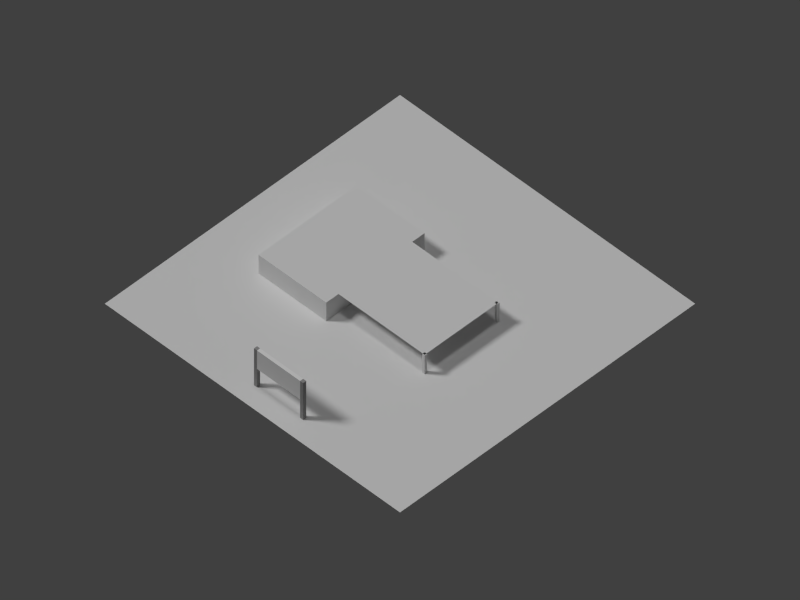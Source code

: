 # Source: com01.blend  (saved by Blender 2.69.0; exported with 4.5.12 LTS)
import bpy
from mathutils import Matrix  # noqa: F401  (used for matrix-valued properties, if any)

bpy.ops.wm.read_factory_settings(use_empty=True)
scene = bpy.context.scene
scene.name = 'Scene'

# ---- collections
col_collection_1 = bpy.data.collections.new('Collection 1'); scene.collection.children.link(col_collection_1)

# ---- materials (node trees are filled in below, after node groups)
mat_signpost_mat = bpy.data.materials.new('SignPost_Mat')
mat_signpost_mat.alpha_threshold = 0.0
mat_signpost_mat.use_transparent_shadow = False
mat_signpost_mat.diffuse_color = (0.3287, 0.3287, 0.3287, 1.0)
mat_signpost_mat.specular_color = (0.7781, 0.7781, 0.7781)
mat_signpost_mat.roughness = 0.5
mat_signpost_mat.line_color = (0.0, 0.0, 0.0, 1.0)
mat_roofmat = bpy.data.materials.new('RoofMat')
mat_roofmat.alpha_threshold = 0.0
mat_roofmat.use_transparent_shadow = False
mat_roofmat.roughness = 0.5
mat_roofmat.line_color = (0.0, 0.0, 0.0, 1.0)
mat_tablemat = bpy.data.materials.new('TableMat')
mat_tablemat.alpha_threshold = 0.0
mat_tablemat.use_transparent_shadow = False
mat_tablemat.diffuse_color = (0.07988, 0.07769, 0.08001, 1.0)
mat_tablemat.roughness = 0.5
mat_tablemat.line_color = (0.0, 0.0, 0.0, 1.0)
mat_bldgmat = bpy.data.materials.new('BldgMat')
mat_bldgmat.alpha_threshold = 0.0
mat_bldgmat.use_transparent_shadow = False
mat_bldgmat.roughness = 0.5
mat_bldgmat.line_color = (0.0, 0.0, 0.0, 1.0)
mat_material = bpy.data.materials.new('Material')
mat_material.alpha_threshold = 0.0
mat_material.use_transparent_shadow = False
mat_material.roughness = 0.5
mat_material.line_color = (0.0, 0.0, 0.0, 1.0)
mat_sign_mat = bpy.data.materials.new('Sign_Mat')
mat_sign_mat.alpha_threshold = 0.0
mat_sign_mat.use_transparent_shadow = False
mat_sign_mat.diffuse_color = (0.8767, 0.8767, 0.8767, 1.0)
mat_sign_mat.roughness = 0.5
mat_sign_mat.line_color = (0.0, 0.0, 0.0, 1.0)

# ---- material node trees

# ---- world
world_world = bpy.data.worlds.new('World'); scene.world = world_world
world_world.color = (0.05088, 0.05088, 0.05088)
world_world.use_sun_shadow = False
world_world.sun_shadow_jitter_overblur = 0.0
world_world.cycles.sampling_method = 'MANUAL'
world_world.cycles.sample_map_resolution = 256

# ---- cameras
cam_camera = bpy.data.cameras.new('Camera')
cam_camera.type = 'ORTHO'
cam_camera.clip_end = 200.0
cam_camera.lens = 35.0
cam_camera.sensor_width = 32.0
cam_camera.sensor_height = 18.0
cam_camera.ortho_scale = 92.0
cam_camera.display_size = 0.1
cam_camera.dof.focus_distance = 0.0
cam_camera.dof.aperture_fstop = 128.0

# ---- lights
light_sun = bpy.data.lights.new('Sun', 'SUN')
light_sun.transmission_factor = 0.0
light_sun.angle = 0.1993
light_sun.energy = 1.0
light_sun.shadow_buffer_clip_start = 0.5
light_sun.shadow_soft_size = 0.1
light_sun.shadow_cascade_max_distance = 1000.0
light_sun.cycles.use_multiple_importance_sampling = False
light_lamp_001 = bpy.data.lights.new('Lamp.001', 'SUN')
light_lamp_001.transmission_factor = 0.0
light_lamp_001.cutoff_distance = 30.0
light_lamp_001.angle = 0.1993
light_lamp_001.energy = 1.0
light_lamp_001.shadow_buffer_clip_start = 1.001
light_lamp_001.shadow_soft_size = 0.1
light_lamp_001.shadow_cascade_max_distance = 1000.0
light_lamp_001.cycles.use_multiple_importance_sampling = False
light_hemi = bpy.data.lights.new('Hemi', 'SUN')
light_hemi.transmission_factor = 0.0
light_hemi.angle = 0.1993
light_hemi.energy = 0.4
light_hemi.shadow_buffer_clip_start = 0.5
light_hemi.shadow_soft_size = 0.1
light_hemi.shadow_cascade_max_distance = 1000.0
light_hemi.cycles.use_multiple_importance_sampling = False
light_lamp = bpy.data.lights.new('Lamp', 'SUN')
light_lamp.transmission_factor = 0.0
light_lamp.cutoff_distance = 30.0
light_lamp.angle = 0.1993
light_lamp.energy = 1.2
light_lamp.shadow_buffer_clip_start = 1.001
light_lamp.shadow_soft_size = 0.1
light_lamp.shadow_cascade_max_distance = 1000.0
light_lamp.cycles.use_multiple_importance_sampling = False

# ---- meshes
me_cube_005 = bpy.data.meshes.new('Cube.005')
me_cube_005.from_pydata([(-1.0, -1.0, -1.0), (-1.0, 1.0, -1.0), (1.0, 1.0, -1.0), (1.0, -1.0, -1.0), (-1.0, -1.0, 1.0), (-1.0, 1.0, 1.0), (1.0, 1.0, 1.0), (1.0, -1.0, 1.0)], [], [(4, 5, 1, 0), (5, 6, 2, 1), (6, 7, 3, 2), (7, 4, 0, 3), (0, 1, 2, 3), (7, 6, 5, 4)])
me_cube_005.materials.append(mat_signpost_mat)
me_cube_005.use_remesh_preserve_volume = False
me_cube_005.use_remesh_preserve_attributes = False
me_cube_005.use_mirror_vertex_groups = False
me_cube_005.update()
me_cube_003 = bpy.data.meshes.new('Cube.003')
me_cube_003.from_pydata([(-1.0, -1.0, -1.0), (-1.0, 1.0, -1.0), (1.0, 1.0, -1.0), (1.0, -1.0, -1.0), (-1.0, -1.0, 1.0), (-1.0, 1.0, 1.0), (1.0, 1.0, 1.0), (1.0, -1.0, 1.0)], [], [(4, 5, 1, 0), (5, 6, 2, 1), (6, 7, 3, 2), (7, 4, 0, 3), (0, 1, 2, 3), (7, 6, 5, 4)])
_uv = me_cube_003.uv_layers.new(name='UVMap')
_uv.uv.foreach_set('vector', [0.4351, 0.04153, 0.4113, 0.04153, 0.4113, 0.01774, 0.4351, 0.01774, 0.4351, 0.04153, 0.4113, 0.04153, 0.4113, 0.01774, 0.4351, 0.01774, 0.4351, 0.04153, 0.4113, 0.04153, 0.4113, 0.01774, 0.4351, 0.01774, 0.4351, 0.04153, 0.4113, 0.04153, 0.4113, 0.01774, 0.4351, 0.01774, 0.4351, 0.04153, 0.4113, 0.04153, 0.4113, 0.01774, 0.4351, 0.01774, 0.4351, 0.04153, 0.4113, 0.04153, 0.4113, 0.01774, 0.4351, 0.01774])
me_cube_003.materials.append(mat_roofmat)
me_cube_003.use_remesh_preserve_volume = False
me_cube_003.use_remesh_preserve_attributes = False
me_cube_003.use_mirror_vertex_groups = False
me_cube_003.update()
me_cube_002 = bpy.data.meshes.new('Cube.002')
me_cube_002.from_pydata([(-1.0, -1.0, -1.0), (-1.0, 1.0, -1.0), (1.0, 1.0, -1.0), (1.0, -1.0, -1.0), (-1.0, -1.0, 1.0), (-1.0, 1.0, 1.0), (1.0, 1.0, 1.0), (1.0, -1.0, 1.0)], [], [(4, 5, 1, 0), (5, 6, 2, 1), (6, 7, 3, 2), (7, 4, 0, 3), (0, 1, 2, 3), (7, 6, 5, 4)])
_uv = me_cube_002.uv_layers.new(name='UVMap')
_uv.uv.foreach_set('vector', [0.4597, 0.02017, 0.4787, 0.02017, 0.4787, 0.03917, 0.4597, 0.03917, 0.4597, 0.02017, 0.4787, 0.02017, 0.4787, 0.03917, 0.4597, 0.03917, 0.4597, 0.02017, 0.4787, 0.02017, 0.4787, 0.03917, 0.4597, 0.03917, 0.4597, 0.02017, 0.4787, 0.02017, 0.4787, 0.03917, 0.4597, 0.03917, 0.4597, 0.02017, 0.4787, 0.02017, 0.4787, 0.03917, 0.4597, 0.03917, 0.4597, 0.02017, 0.4787, 0.02017, 0.4787, 0.03917, 0.4597, 0.03917])
me_cube_002.materials.append(mat_roofmat)
me_cube_002.use_remesh_preserve_volume = False
me_cube_002.use_remesh_preserve_attributes = False
me_cube_002.use_mirror_vertex_groups = False
me_cube_002.update()
me_plane_004 = bpy.data.meshes.new('Plane.004')
me_plane_004.from_pydata([(1.0, -1.0, 0.0), (-1.0, -1.0, 0.0), (1.0, 1.0, 0.0), (-1.0, 1.0, 0.0)], [], [(1, 0, 2, 3)])
_uv = me_plane_004.uv_layers.new(name='UVMap')
_uv.uv.foreach_set('vector', [0.0, 0.0, 1.0, 0.0, 1.0, 1.0, 0.0, 1.0])
me_plane_004.materials.append(mat_roofmat)
me_plane_004.use_remesh_preserve_volume = False
me_plane_004.use_remesh_preserve_attributes = False
me_plane_004.use_mirror_vertex_groups = False
me_plane_004.update()
me_plane_003 = bpy.data.meshes.new('Plane.003')
me_plane_003.from_pydata([(1.0, -1.0, 0.0), (-1.0, -1.0, 0.0), (1.0, 1.0, 0.0), (-1.0, 1.0, 0.0)], [], [(1, 0, 2, 3)])
me_plane_003.materials.append(mat_tablemat)
me_plane_003.use_remesh_preserve_volume = False
me_plane_003.use_remesh_preserve_attributes = False
me_plane_003.use_mirror_vertex_groups = False
me_plane_003.update()
me_plane_002 = bpy.data.meshes.new('Plane.002')
me_plane_002.from_pydata([(1.0, -1.0, 0.0), (-1.0, -1.0, 0.0), (1.0, 1.0, 0.0), (-1.0, 1.0, 0.0)], [], [(1, 0, 2, 3)])
me_plane_002.materials.append(mat_tablemat)
me_plane_002.use_remesh_preserve_volume = False
me_plane_002.use_remesh_preserve_attributes = False
me_plane_002.use_mirror_vertex_groups = False
me_plane_002.update()
me_plane_001 = bpy.data.meshes.new('Plane.001')
me_plane_001.from_pydata([(1.0, -1.0, 0.0), (-1.0, -1.0, 0.0), (1.0, 1.0, 0.0), (-1.0, 1.0, 0.0)], [], [(1, 0, 2, 3)])
me_plane_001.materials.append(mat_tablemat)
me_plane_001.use_remesh_preserve_volume = False
me_plane_001.use_remesh_preserve_attributes = False
me_plane_001.use_mirror_vertex_groups = False
me_plane_001.update()
me_cube = bpy.data.meshes.new('Cube')
me_cube.from_pydata([(-1.0, -1.0, -1.0), (-1.0, 1.0, -1.0), (1.0, 1.0, -1.0), (1.0, -1.0, -1.0), (-1.0, -1.0, 1.0), (-1.0, 1.0, 1.0), (1.0, 1.0, 1.0), (1.0, -1.0, 1.0)], [], [(4, 5, 1, 0), (5, 6, 2, 1), (6, 7, 3, 2), (7, 4, 0, 3), (0, 1, 2, 3), (7, 6, 5, 4)])
_uv = me_cube.uv_layers.new(name='UVMap')
_uv.uv.foreach_set('vector', [0.1364, 0.1765, 0.1364, 0.8235, 0.0, 0.8235, 0.0, 0.1765, 0.1364, 0.8235, 0.8636, 0.8235, 0.8636, 1.0, 0.1364, 1.0, 0.8636, 0.8235, 0.8636, 0.1765, 1.0, 0.1765, 1.0, 0.8235, 0.8636, 0.1765, 0.1364, 0.1765, 0.1364, 0.0, 0.8636, 0.0, 0.0, 0.0, 1.0, 0.0, 1.0, 1.0, 0.0, 1.0, 0.8636, 0.1765, 0.8636, 0.8235, 0.1364, 0.8235, 0.1364, 0.1765])
me_cube.materials.append(mat_bldgmat)
me_cube.use_remesh_preserve_volume = False
me_cube.use_remesh_preserve_attributes = False
me_cube.use_mirror_vertex_groups = False
me_cube.update()
me_plane = bpy.data.meshes.new('Plane')
me_plane.from_pydata([(32.0, -32.0, 0.0), (-32.0, -32.0, 0.0), (32.0, 32.0, 0.0), (-32.0, 32.0, 0.0)], [], [(1, 0, 2, 3)])
_uv = me_plane.uv_layers.new(name='UVMap')
_uv.uv.foreach_set('vector', [9.998e-05, 0.0001001, 0.9999, 9.998e-05, 0.9999, 0.9999, 0.0001001, 0.9999])
me_plane.materials.append(mat_material)
me_plane.use_remesh_preserve_volume = False
me_plane.use_remesh_preserve_attributes = False
me_plane.use_mirror_vertex_groups = False
me_plane.update()
me_cube_001 = bpy.data.meshes.new('Cube.001')
me_cube_001.from_pydata([(-1.0, -1.0, -1.0), (-1.0, 1.0, -1.0), (1.0, 1.0, -1.0), (1.0, -1.0, -1.0), (-1.0, -1.0, 1.0), (-1.0, 1.0, 1.0), (1.0, 1.0, 1.0), (1.0, -1.0, 1.0)], [], [(4, 5, 1, 0), (5, 6, 2, 1), (6, 7, 3, 2), (7, 4, 0, 3), (0, 1, 2, 3), (7, 6, 5, 4)])
_uv = me_cube_001.uv_layers.new(name='UVMap')
_uv.uv.foreach_set('vector', [0.9326, 0.0126, 1.0, 0.0, 0.9964, 0.1241, 0.9326, 0.1304, 0.0, 0.0, 1.0, 0.0, 1.0, 1.0, 0.0, 1.0, 0.9326, 0.0126, 1.0, 0.0, 1.0, 0.1241, 0.9362, 0.1241, 0.0, 0.0, 1.0, 0.0, 1.0, 1.0, 0.0, 1.0, 0.9218, 0.0126, 1.0, 0.0, 0.9964, 0.1178, 0.9398, 0.1241, 0.9254, 0.0, 1.0, 0.0, 0.9928, 0.1178, 0.9254, 0.1178])
me_cube_001.materials.append(mat_sign_mat)
me_cube_001.use_remesh_preserve_volume = False
me_cube_001.use_remesh_preserve_attributes = False
me_cube_001.use_mirror_vertex_groups = False
me_cube_001.update()
me_cube_004 = bpy.data.meshes.new('Cube.004')
me_cube_004.from_pydata([(-1.0, -1.0, -1.0), (-1.0, 1.0, -1.0), (1.0, 1.0, -1.0), (1.0, -1.0, -1.0), (-1.0, -1.0, 1.0), (-1.0, 1.0, 1.0), (1.0, 1.0, 1.0), (1.0, -1.0, 1.0)], [], [(4, 5, 1, 0), (5, 6, 2, 1), (6, 7, 3, 2), (7, 4, 0, 3), (0, 1, 2, 3), (7, 6, 5, 4)])
me_cube_004.materials.append(mat_signpost_mat)
me_cube_004.use_remesh_preserve_volume = False
me_cube_004.use_remesh_preserve_attributes = False
me_cube_004.use_mirror_vertex_groups = False
me_cube_004.update()

# ---- objects
ob_signpole_001 = bpy.data.objects.new('SignPole.001', me_cube_005)
ob_cube_002 = bpy.data.objects.new('Cube.002', me_cube_003)
ob_cube_001 = bpy.data.objects.new('Cube.001', me_cube_002)
ob_plane_004 = bpy.data.objects.new('Plane.004', me_plane_004)
ob_plane_003 = bpy.data.objects.new('Plane.003', me_plane_003)
ob_plane_002 = bpy.data.objects.new('Plane.002', me_plane_002)
ob_plane_001 = bpy.data.objects.new('Plane.001', me_plane_001)
ob_cube = bpy.data.objects.new('Cube', me_cube)
ob_fakesun2 = bpy.data.objects.new('FakeSun2', light_sun)
ob_fakesun = bpy.data.objects.new('FakeSun', light_lamp_001)
ob_hemi = bpy.data.objects.new('Hemi', light_hemi)
ob_plane = bpy.data.objects.new('Plane', me_plane)
ob_lamp = bpy.data.objects.new('Lamp', light_lamp)
ob_camera = bpy.data.objects.new('Camera', cam_camera)
ob_signface = bpy.data.objects.new('SignFace', me_cube_001)
ob_signpole = bpy.data.objects.new('SignPole', me_cube_004)

# ---- transforms, parenting, visibility, modifiers, constraints
ob_signpole_001.location = (-21.0, -5.25, 3.0)
ob_signpole_001.rotation_euler = (0.0, 0.0, 1.571)
ob_signpole_001.scale = (0.25, 0.25, 3.0)
ob_signpole_001.lineart.crease_threshold = 0.0
ob_cube_002.location = (5.9, -9.9, 1.5)
ob_cube_002.scale = (0.2, 0.2, 1.5)
ob_cube_002.lineart.crease_threshold = 0.0
ob_cube_001.location = (-5.9, -9.9, 1.5)
ob_cube_001.scale = (0.2, 0.2, 1.5)
ob_cube_001.lineart.crease_threshold = 0.0
ob_plane_004.location = (0.0, -3.0, 3.0)
ob_plane_004.scale = (6.0, 7.0, 1.0)
ob_plane_004.lineart.crease_threshold = 0.0
ob_plane_003.location = (2.0, -6.0, 1.0)
ob_plane_003.lineart.crease_threshold = 0.0
ob_plane_002.location = (-2.0, -6.0, 1.0)
ob_plane_002.lineart.crease_threshold = 0.0
ob_plane_001.location = (-2.0, -2.0, 1.0)
ob_plane_001.lineart.crease_threshold = 0.0
ob_cube.location = (0.0, 9.5, 1.5)
ob_cube.scale = (8.0, 5.5, 1.5)
ob_cube.lineart.crease_threshold = 0.0
ob_fakesun2.location = (10.26, 32.64, 35.52)
ob_fakesun2.rotation_euler = (-0.734, -0.2698, -0.2873)
ob_fakesun2.hide_render = True
ob_fakesun2.lineart.crease_threshold = 0.0
ob_fakesun.location = (1.468, -34.87, 33.14)
ob_fakesun.rotation_euler = (0.3273, -0.8154, 1.595)
ob_fakesun.lock_rotations_4d = False
ob_fakesun.empty_display_type = 'ARROWS'
ob_fakesun.color = (0.0, 0.0, 0.0, 0.0)
ob_fakesun.hide_render = True
ob_fakesun.lineart.crease_threshold = 0.0
ob_hemi.location = (0.0, 0.0, 48.0)
ob_hemi.lineart.crease_threshold = 0.0
ob_plane.location = (0.0, 0.0, 0.0)
ob_plane.scale = (0.75, 0.75, 1.0)
ob_plane.lineart.crease_threshold = 0.0
ob_lamp.location = (-32.0, 32.0, 32.0)
ob_lamp.rotation_euler = (0.6981, 0.0, -2.443)
ob_lamp.lock_rotations_4d = False
ob_lamp.empty_display_type = 'ARROWS'
ob_lamp.color = (0.0, 0.0, 0.0, 0.0)
ob_lamp.lineart.crease_threshold = 0.0
ob_camera.location = (-42.0, -42.0, 60.0)
ob_camera.rotation_euler = (0.7854, 0.0, -0.7854)
ob_camera.lock_rotations_4d = False
ob_camera.empty_display_type = 'ARROWS'
ob_camera.color = (0.0, 0.0, 0.0, 0.0)
ob_camera.hide_viewport = True
ob_camera.display_type = 'WIRE'
ob_camera.lineart.crease_threshold = 0.0
ob_signface.location = (-21.0, -1.5, 4.5)
ob_signface.rotation_euler = (0.0, 0.0, 1.571)
ob_signface.scale = (3.5, 0.25, 1.5)
ob_signface.lineart.crease_threshold = 0.0
ob_signpole.location = (-21.0, 2.25, 3.0)
ob_signpole.rotation_euler = (0.0, 0.0, 1.571)
ob_signpole.scale = (0.25, 0.25, 3.0)
ob_signpole.lineart.crease_threshold = 0.0

# ---- collection membership
col_collection_1.objects.link(ob_signpole_001)
col_collection_1.objects.link(ob_cube_002)
col_collection_1.objects.link(ob_cube_001)
col_collection_1.objects.link(ob_plane_004)
col_collection_1.objects.link(ob_plane_003)
col_collection_1.objects.link(ob_plane_002)
col_collection_1.objects.link(ob_plane_001)
col_collection_1.objects.link(ob_cube)
col_collection_1.objects.link(ob_fakesun2)
col_collection_1.objects.link(ob_fakesun)
col_collection_1.objects.link(ob_hemi)
col_collection_1.objects.link(ob_plane)
col_collection_1.objects.link(ob_lamp)
col_collection_1.objects.link(ob_camera)
col_collection_1.objects.link(ob_signface)
col_collection_1.objects.link(ob_signpole)

# ---- scene / render settings (as saved in the file)
scene.camera = ob_camera
scene.frame_start = 1; scene.frame_end = 250; scene.frame_set(2)
scene.render.engine = 'BLENDER_EEVEE_NEXT'
scene.render.image_settings.color_mode = 'RGB'
scene.render.image_settings.compression = 90
scene.render.resolution_x = 1600
scene.render.resolution_y = 1200
scene.render.resolution_percentage = 50
scene.render.dither_intensity = 0.0
scene.cycles.use_denoising = False
scene.cycles.samples = 10
scene.cycles.sampling_pattern = 'TABULATED_SOBOL'
scene.cycles.light_sampling_threshold = 0.0
scene.cycles.use_adaptive_sampling = False
scene.cycles.use_light_tree = False
scene.cycles.blur_glossy = 0.0
scene.cycles.volume_bounces = 1
scene.cycles.pixel_filter_type = 'GAUSSIAN'
scene.cycles.sample_clamp_indirect = 0.0
scene.view_settings.view_transform = 'Standard'
bpy.context.view_layer.update()
